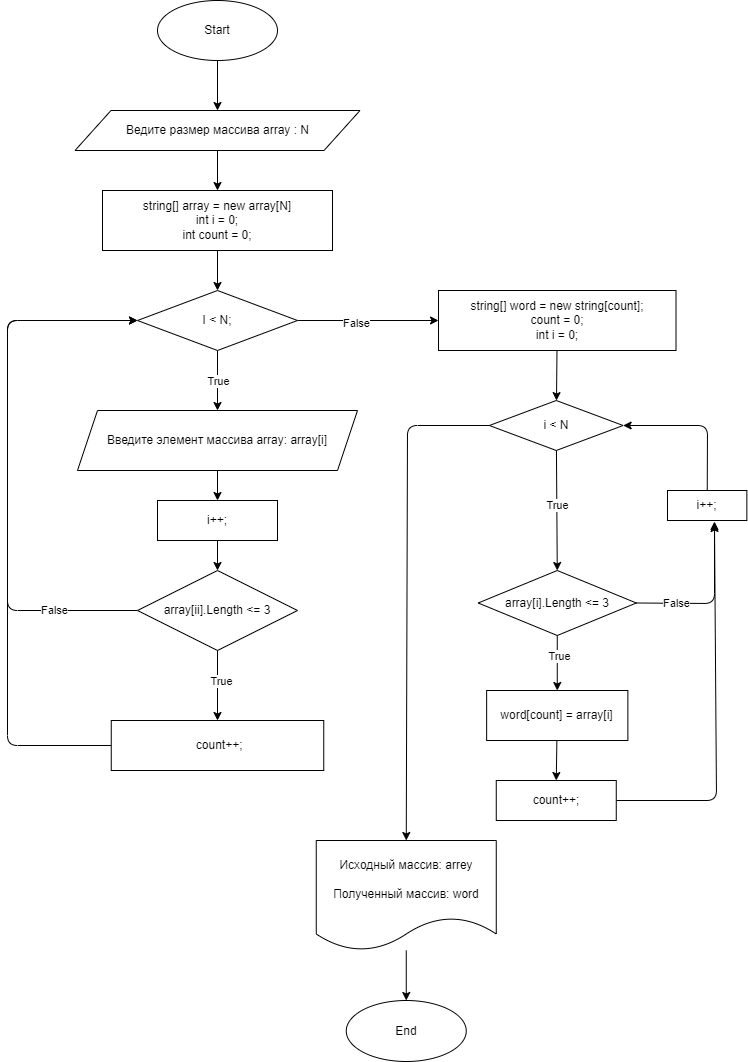

The diagram above was exported from draw.io. Its source (the exported page's mxGraphModel, read from the mxfile embedded in the PNG):
<mxGraphModel dx="769" dy="286" grid="1" gridSize="10" guides="1" tooltips="1" connect="1" arrows="1" fold="1" page="1" pageScale="1" pageWidth="827" pageHeight="1169" math="0" shadow="0">
  <root>
    <mxCell id="0" />
    <mxCell id="1" parent="0" />
    <mxCell id="4" style="edgeStyle=none;html=1;exitX=0.5;exitY=1;exitDx=0;exitDy=0;entryX=0.5;entryY=0;entryDx=0;entryDy=0;" parent="1" source="2" target="3" edge="1">
      <mxGeometry relative="1" as="geometry" />
    </mxCell>
    <mxCell id="2" value="Start" style="ellipse;whiteSpace=wrap;html=1;" parent="1" vertex="1">
      <mxGeometry x="190" y="40" width="120" height="60" as="geometry" />
    </mxCell>
    <mxCell id="11" value="" style="edgeStyle=none;html=1;" parent="1" source="3" target="10" edge="1">
      <mxGeometry relative="1" as="geometry" />
    </mxCell>
    <mxCell id="3" value="Ведите размер массива array : N" style="shape=parallelogram;perimeter=parallelogramPerimeter;whiteSpace=wrap;html=1;fixedSize=1;size=36;" parent="1" vertex="1">
      <mxGeometry x="107.5" y="150" width="285" height="40" as="geometry" />
    </mxCell>
    <mxCell id="8" style="edgeStyle=none;html=1;entryX=0.5;entryY=0;entryDx=0;entryDy=0;" parent="1" source="5" target="7" edge="1">
      <mxGeometry relative="1" as="geometry" />
    </mxCell>
    <mxCell id="9" value="True" style="edgeLabel;html=1;align=center;verticalAlign=middle;resizable=0;points=[];" parent="8" vertex="1" connectable="0">
      <mxGeometry x="-0.4075" relative="1" as="geometry">
        <mxPoint y="12" as="offset" />
      </mxGeometry>
    </mxCell>
    <mxCell id="23" style="edgeStyle=none;html=1;entryX=0;entryY=0.5;entryDx=0;entryDy=0;" parent="1" source="5" target="22" edge="1">
      <mxGeometry relative="1" as="geometry" />
    </mxCell>
    <mxCell id="31" value="False" style="edgeLabel;html=1;align=center;verticalAlign=middle;resizable=0;points=[];" parent="23" vertex="1" connectable="0">
      <mxGeometry x="-0.1714" y="-2" relative="1" as="geometry">
        <mxPoint as="offset" />
      </mxGeometry>
    </mxCell>
    <mxCell id="5" value="I &amp;lt; N;" style="rhombus;whiteSpace=wrap;html=1;" parent="1" vertex="1">
      <mxGeometry x="170" y="330" width="160" height="60" as="geometry" />
    </mxCell>
    <mxCell id="26" style="edgeStyle=none;html=1;entryX=0.5;entryY=0;entryDx=0;entryDy=0;" parent="1" source="7" target="25" edge="1">
      <mxGeometry relative="1" as="geometry" />
    </mxCell>
    <mxCell id="7" value="Введите элемент массива array: array[i]" style="shape=parallelogram;perimeter=parallelogramPerimeter;whiteSpace=wrap;html=1;fixedSize=1;" parent="1" vertex="1">
      <mxGeometry x="110" y="450" width="280" height="60" as="geometry" />
    </mxCell>
    <mxCell id="12" style="edgeStyle=none;html=1;entryX=0.5;entryY=0;entryDx=0;entryDy=0;" parent="1" source="10" target="5" edge="1">
      <mxGeometry relative="1" as="geometry" />
    </mxCell>
    <mxCell id="10" value="string[] array = new array[N]&lt;br&gt;int i = 0;&lt;br&gt;int count = 0;" style="whiteSpace=wrap;html=1;" parent="1" vertex="1">
      <mxGeometry x="135" y="230" width="230" height="60" as="geometry" />
    </mxCell>
    <mxCell id="28" style="edgeStyle=none;html=1;exitX=0;exitY=0.5;exitDx=0;exitDy=0;" parent="1" source="13" edge="1">
      <mxGeometry relative="1" as="geometry">
        <mxPoint x="170" y="360" as="targetPoint" />
        <Array as="points">
          <mxPoint x="40" y="785" />
          <mxPoint x="40" y="360" />
        </Array>
      </mxGeometry>
    </mxCell>
    <mxCell id="13" value="&amp;nbsp;count++;" style="whiteSpace=wrap;html=1;" parent="1" vertex="1">
      <mxGeometry x="143.75" y="760" width="212.5" height="50" as="geometry" />
    </mxCell>
    <mxCell id="17" style="edgeStyle=none;html=1;exitX=0.5;exitY=1;exitDx=0;exitDy=0;entryX=0.5;entryY=0;entryDx=0;entryDy=0;" parent="1" source="15" target="13" edge="1">
      <mxGeometry relative="1" as="geometry" />
    </mxCell>
    <mxCell id="18" value="True" style="edgeLabel;html=1;align=center;verticalAlign=middle;resizable=0;points=[];" parent="17" vertex="1" connectable="0">
      <mxGeometry x="-0.4222" y="2" relative="1" as="geometry">
        <mxPoint x="1" y="10" as="offset" />
      </mxGeometry>
    </mxCell>
    <mxCell id="20" style="edgeStyle=none;html=1;entryX=0;entryY=0.5;entryDx=0;entryDy=0;exitX=0;exitY=0.5;exitDx=0;exitDy=0;" parent="1" source="15" target="5" edge="1">
      <mxGeometry relative="1" as="geometry">
        <mxPoint x="40" y="570" as="targetPoint" />
        <Array as="points">
          <mxPoint x="40" y="650" />
          <mxPoint x="40" y="360" />
        </Array>
      </mxGeometry>
    </mxCell>
    <mxCell id="21" value="False" style="edgeLabel;html=1;align=center;verticalAlign=middle;resizable=0;points=[];" parent="20" vertex="1" connectable="0">
      <mxGeometry x="-0.6928" y="-1" relative="1" as="geometry">
        <mxPoint as="offset" />
      </mxGeometry>
    </mxCell>
    <mxCell id="15" value="array[ii].Length &amp;lt;= 3" style="rhombus;whiteSpace=wrap;html=1;" parent="1" vertex="1">
      <mxGeometry x="170" y="610" width="160" height="80" as="geometry" />
    </mxCell>
    <mxCell id="30" value="" style="edgeStyle=none;html=1;" parent="1" source="22" target="29" edge="1">
      <mxGeometry relative="1" as="geometry" />
    </mxCell>
    <mxCell id="22" value="string[] word = new string[count];&lt;br&gt;count = 0;&lt;br&gt;int i = 0;" style="rounded=0;whiteSpace=wrap;html=1;" parent="1" vertex="1">
      <mxGeometry x="471.01" y="330" width="237.5" height="60" as="geometry" />
    </mxCell>
    <mxCell id="27" style="edgeStyle=none;html=1;entryX=0.5;entryY=0;entryDx=0;entryDy=0;exitX=0.5;exitY=1;exitDx=0;exitDy=0;" parent="1" source="25" target="15" edge="1">
      <mxGeometry relative="1" as="geometry" />
    </mxCell>
    <mxCell id="25" value="i++;" style="rounded=0;whiteSpace=wrap;html=1;" parent="1" vertex="1">
      <mxGeometry x="190" y="540" width="120" height="40" as="geometry" />
    </mxCell>
    <mxCell id="36" value="" style="edgeStyle=none;html=1;entryX=0.5;entryY=0;entryDx=0;entryDy=0;" parent="1" source="29" target="33" edge="1">
      <mxGeometry relative="1" as="geometry">
        <mxPoint x="500" y="550" as="targetPoint" />
      </mxGeometry>
    </mxCell>
    <mxCell id="37" value="True" style="edgeLabel;html=1;align=center;verticalAlign=middle;resizable=0;points=[];" parent="36" vertex="1" connectable="0">
      <mxGeometry x="-0.44" y="-1" relative="1" as="geometry">
        <mxPoint x="1" y="21" as="offset" />
      </mxGeometry>
    </mxCell>
    <mxCell id="52" style="edgeStyle=none;html=1;exitX=0;exitY=0.5;exitDx=0;exitDy=0;entryX=0.5;entryY=0;entryDx=0;entryDy=0;" parent="1" source="29" target="53" edge="1">
      <mxGeometry relative="1" as="geometry">
        <mxPoint x="440" y="880" as="targetPoint" />
        <Array as="points">
          <mxPoint x="440" y="465" />
        </Array>
      </mxGeometry>
    </mxCell>
    <mxCell id="29" value="i &amp;lt; N" style="rhombus;whiteSpace=wrap;html=1;rounded=0;" parent="1" vertex="1">
      <mxGeometry x="521.89" y="440" width="133.75" height="50" as="geometry" />
    </mxCell>
    <mxCell id="40" value="" style="edgeStyle=none;html=1;entryX=0.5;entryY=0;entryDx=0;entryDy=0;" parent="1" source="33" target="39" edge="1">
      <mxGeometry relative="1" as="geometry">
        <mxPoint x="490" y="700" as="targetPoint" />
      </mxGeometry>
    </mxCell>
    <mxCell id="41" value="True" style="edgeLabel;html=1;align=center;verticalAlign=middle;resizable=0;points=[];" parent="40" vertex="1" connectable="0">
      <mxGeometry x="-0.28" y="2" relative="1" as="geometry">
        <mxPoint as="offset" />
      </mxGeometry>
    </mxCell>
    <mxCell id="57" style="edgeStyle=none;html=1;entryX=0.592;entryY=1.033;entryDx=0;entryDy=0;entryPerimeter=0;exitX=1;exitY=0.5;exitDx=0;exitDy=0;" edge="1" parent="1" source="33" target="35">
      <mxGeometry relative="1" as="geometry">
        <Array as="points">
          <mxPoint x="747" y="643" />
        </Array>
      </mxGeometry>
    </mxCell>
    <mxCell id="58" value="False" style="edgeLabel;html=1;align=center;verticalAlign=middle;resizable=0;points=[];" vertex="1" connectable="0" parent="57">
      <mxGeometry x="-0.6854" y="-2" relative="1" as="geometry">
        <mxPoint x="15" y="-2" as="offset" />
      </mxGeometry>
    </mxCell>
    <mxCell id="33" value="array[i].Length &amp;lt;= 3" style="rhombus;whiteSpace=wrap;html=1;rounded=0;" parent="1" vertex="1">
      <mxGeometry x="510.7" y="610" width="158.12" height="65" as="geometry" />
    </mxCell>
    <mxCell id="60" style="edgeStyle=none;html=1;entryX=1;entryY=0.5;entryDx=0;entryDy=0;" edge="1" parent="1" source="35" target="29">
      <mxGeometry relative="1" as="geometry">
        <Array as="points">
          <mxPoint x="740" y="465" />
        </Array>
      </mxGeometry>
    </mxCell>
    <mxCell id="35" value="i++;" style="whiteSpace=wrap;html=1;rounded=0;" parent="1" vertex="1">
      <mxGeometry x="700" y="530" width="79.36" height="30" as="geometry" />
    </mxCell>
    <mxCell id="51" style="edgeStyle=none;html=1;entryX=0.5;entryY=0;entryDx=0;entryDy=0;" parent="1" source="39" target="42" edge="1">
      <mxGeometry relative="1" as="geometry" />
    </mxCell>
    <mxCell id="39" value="word[count] = array[i]" style="whiteSpace=wrap;html=1;rounded=0;" parent="1" vertex="1">
      <mxGeometry x="519.14" y="730" width="141.24" height="50" as="geometry" />
    </mxCell>
    <mxCell id="59" style="edgeStyle=none;html=1;entryX=0.592;entryY=1.1;entryDx=0;entryDy=0;entryPerimeter=0;exitX=1;exitY=0.5;exitDx=0;exitDy=0;" edge="1" parent="1" source="42" target="35">
      <mxGeometry relative="1" as="geometry">
        <mxPoint x="740" y="560" as="targetPoint" />
        <Array as="points">
          <mxPoint x="749" y="840" />
        </Array>
      </mxGeometry>
    </mxCell>
    <mxCell id="42" value="count++;" style="whiteSpace=wrap;html=1;rounded=0;" parent="1" vertex="1">
      <mxGeometry x="528.76" y="820" width="120" height="40" as="geometry" />
    </mxCell>
    <mxCell id="55" style="edgeStyle=none;html=1;" edge="1" parent="1" source="53" target="54">
      <mxGeometry relative="1" as="geometry" />
    </mxCell>
    <mxCell id="53" value="Исходный массив: arrey&lt;br&gt;&lt;br&gt;Полученный массив: word" style="shape=document;whiteSpace=wrap;html=1;boundedLbl=1;" parent="1" vertex="1">
      <mxGeometry x="348.76" y="880" width="180" height="110" as="geometry" />
    </mxCell>
    <mxCell id="54" value="End" style="ellipse;whiteSpace=wrap;html=1;" vertex="1" parent="1">
      <mxGeometry x="378.76" y="1040" width="120" height="61" as="geometry" />
    </mxCell>
  </root>
</mxGraphModel>